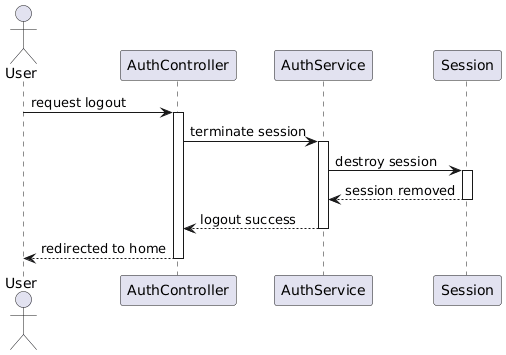

The diagram above was rendered by PlantUML. Its source (embedded in the PNG):
@startuml
actor User
participant AuthController
participant AuthService
participant Session

User -> AuthController : request logout
activate AuthController

AuthController -> AuthService : terminate session
activate AuthService

AuthService -> Session : destroy session
activate Session
Session --> AuthService : session removed
deactivate Session

AuthService --> AuthController : logout success
deactivate AuthService

AuthController --> User : redirected to home
deactivate AuthController
@enduml